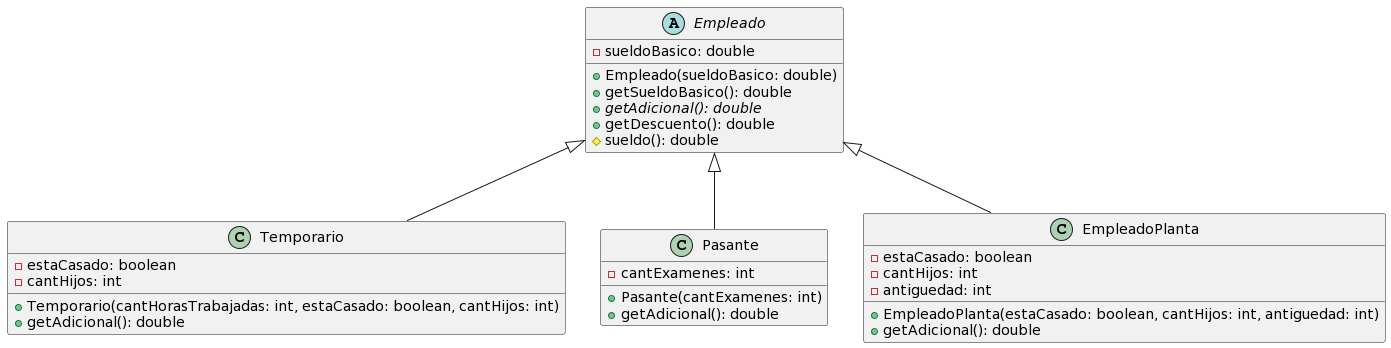

The diagram above was rendered by PlantUML. Its source (embedded in the PNG):
@startuml
class Temporario [[java:ar.edu.unlp.info.oo2.ejercicio4.Temporario]] {
	-estaCasado: boolean
	-cantHijos: int
	+Temporario(cantHorasTrabajadas: int, estaCasado: boolean, cantHijos: int)
	+getAdicional(): double
}

abstract class Empleado{
	-sueldoBasico: double
	+Empleado(sueldoBasico: double)
	+getSueldoBasico(): double
	+{abstract} getAdicional(): double
	+getDescuento(): double
	#sueldo(): double
}

class Pasante{
	-cantExamenes: int
	+Pasante(cantExamenes: int)
	+getAdicional(): double
}

class EmpleadoPlanta{
	-estaCasado: boolean
	-cantHijos: int
	-antiguedad: int
	+EmpleadoPlanta(estaCasado: boolean, cantHijos: int, antiguedad: int)
	+getAdicional(): double
}

Empleado <|-- Pasante
Empleado <|-- Temporario
Empleado <|-- EmpleadoPlanta
@enduml